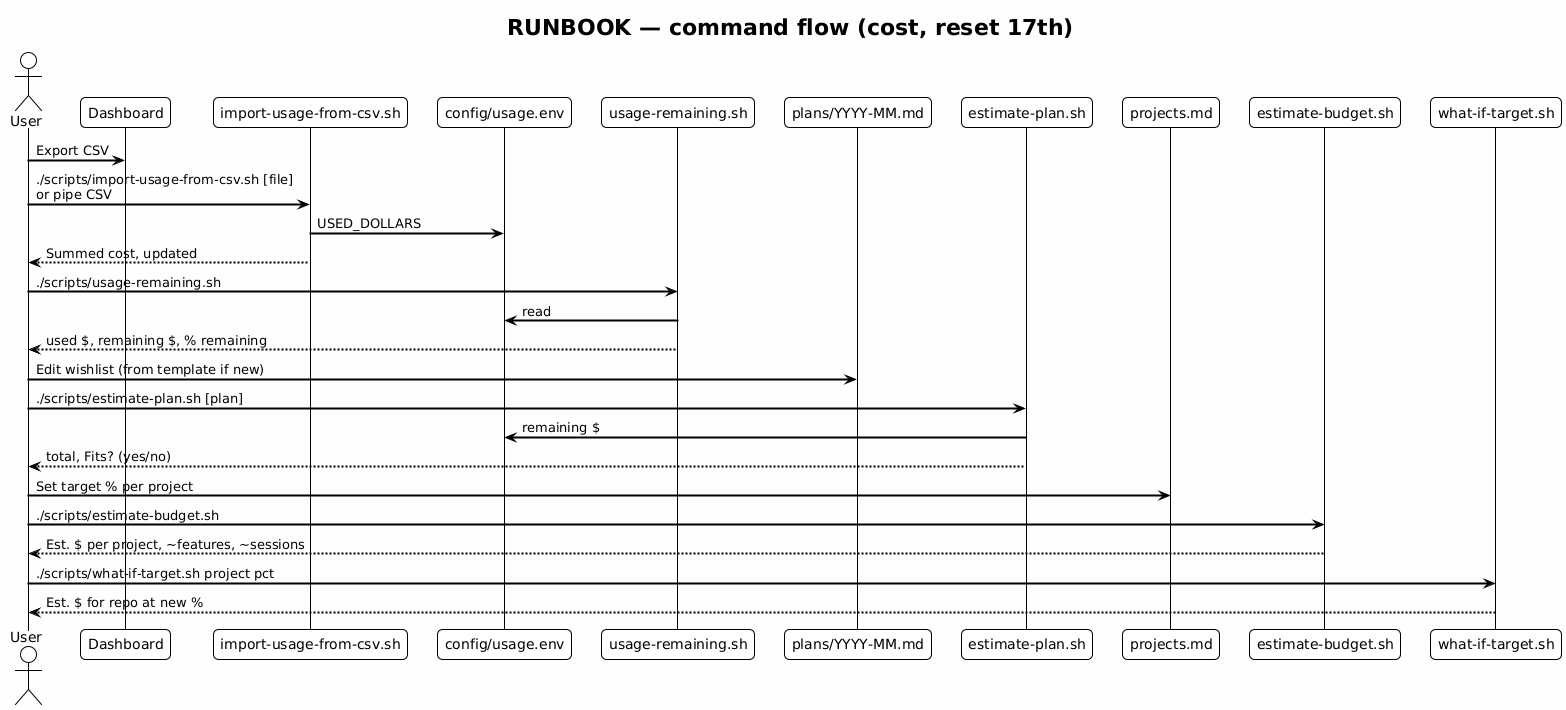

The diagram above was rendered by PlantUML. Its source (embedded in the PNG):
@startuml flow-commands
!theme plain
title RUNBOOK — command flow (cost, reset 17th)

skinparam backgroundColor #FEFEFE
skinparam sequenceArrowThickness 2
skinparam roundCorner 10

actor User
participant "Dashboard" as Dash
participant "import-usage-from-csv.sh" as Import
participant "config/usage.env" as Usage
participant "usage-remaining.sh" as Remain
participant "plans/YYYY-MM.md" as Plan
participant "estimate-plan.sh" as EstPlan
participant "projects.md" as Projects
participant "estimate-budget.sh" as EstBudget
participant "what-if-target.sh" as WhatIf

User -> Dash: Export CSV
User -> Import: ./scripts/import-usage-from-csv.sh [file]\nor pipe CSV
Import -> Usage: USED_DOLLARS
Import --> User: Summed cost, updated

User -> Remain: ./scripts/usage-remaining.sh
Remain -> Usage: read
Remain --> User: used $, remaining $, % remaining

User -> Plan: Edit wishlist (from template if new)
User -> EstPlan: ./scripts/estimate-plan.sh [plan]
EstPlan -> Usage: remaining $
EstPlan --> User: total, Fits? (yes/no)

User -> Projects: Set target % per project
User -> EstBudget: ./scripts/estimate-budget.sh
EstBudget --> User: Est. $ per project, ~features, ~sessions
User -> WhatIf: ./scripts/what-if-target.sh project pct
WhatIf --> User: Est. $ for repo at new %

@enduml